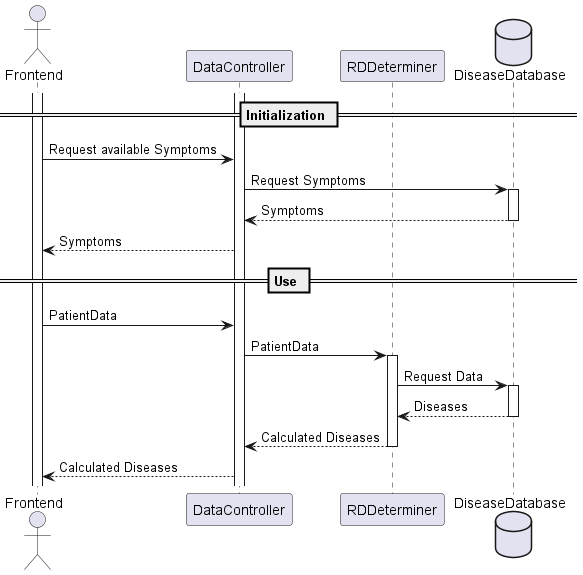

The diagram above was rendered by PlantUML. Its source (embedded in the PNG):
@startuml
actor Frontend as front
participant DataController as DC
participant RDDeterminer as RD
database DiseaseDatabase as DB

== Initialization ==
activate front
activate DC
front -> DC : Request available Symptoms
DC -> DB : Request Symptoms
activate DB
DB --> DC : Symptoms
deactivate DB
DC --> front : Symptoms

== Use == 
front -> DC : PatientData
DC -> RD : PatientData
activate RD
RD -> DB : Request Data
activate DB
DB --> RD : Diseases
deactivate DB
RD --> DC : Calculated Diseases
deactivate RD
DC --> front : Calculated Diseases


@enduml